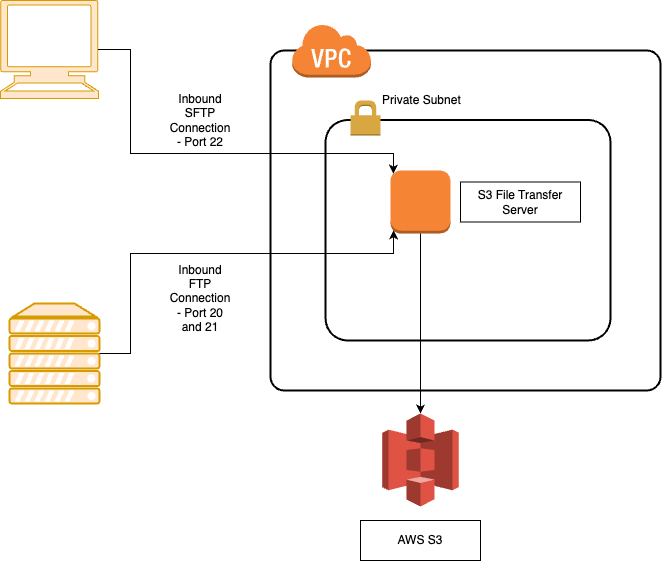

The diagram above was exported from draw.io. Its source (the exported page's mxGraphModel, read from the mxfile embedded in the PNG):
<mxGraphModel dx="954" dy="606" grid="1" gridSize="10" guides="1" tooltips="1" connect="1" arrows="1" fold="1" page="1" pageScale="1" pageWidth="1100" pageHeight="850" background="#ffffff" math="0" shadow="0">
  <root>
    <mxCell id="0" />
    <mxCell id="1" parent="0" />
    <mxCell id="6d17579d09794128-4" value="" style="rounded=1;arcSize=4;dashed=0;strokeColor=#000000;fillColor=none;gradientColor=none;strokeWidth=2;shadow=0;comic=0;fontFamily=Verdana;fontSize=12;fontColor=#000000;html=1;" parent="1" vertex="1">
      <mxGeometry x="420" y="260" width="390" height="340" as="geometry" />
    </mxCell>
    <mxCell id="6d17579d09794128-28" style="edgeStyle=orthogonalEdgeStyle;rounded=0;html=1;labelBackgroundColor=none;strokeWidth=1;fontFamily=Verdana;fontSize=12;" parent="1" edge="1">
      <mxGeometry relative="1" as="geometry">
        <Array as="points">
          <mxPoint x="860" y="574" />
          <mxPoint x="860" y="574" />
        </Array>
        <mxPoint x="762.5" y="574" as="sourcePoint" />
      </mxGeometry>
    </mxCell>
    <mxCell id="6d17579d09794128-29" style="edgeStyle=orthogonalEdgeStyle;rounded=0;html=1;labelBackgroundColor=none;strokeWidth=1;fontFamily=Verdana;fontSize=12;" parent="1" edge="1">
      <mxGeometry relative="1" as="geometry">
        <mxPoint x="716" y="573.5" as="sourcePoint" />
      </mxGeometry>
    </mxCell>
    <mxCell id="6d17579d09794128-36" style="edgeStyle=orthogonalEdgeStyle;rounded=0;html=1;labelBackgroundColor=none;strokeWidth=1;fontFamily=Verdana;fontSize=12;" parent="1" edge="1">
      <mxGeometry relative="1" as="geometry">
        <mxPoint x="449" y="573.5" as="sourcePoint" />
      </mxGeometry>
    </mxCell>
    <mxCell id="6d17579d09794128-30" style="edgeStyle=orthogonalEdgeStyle;rounded=0;html=1;labelBackgroundColor=none;strokeWidth=1;fontFamily=Verdana;fontSize=12;" parent="1" edge="1">
      <mxGeometry relative="1" as="geometry">
        <mxPoint x="580" y="573.5" as="sourcePoint" />
      </mxGeometry>
    </mxCell>
    <mxCell id="jfKH6r1La6HG0Xw_OyZM-2" value="" style="outlineConnect=0;dashed=0;verticalLabelPosition=bottom;verticalAlign=top;align=center;html=1;shape=mxgraph.aws3.virtual_private_cloud;fillColor=#F58534;gradientColor=none;" parent="1" vertex="1">
      <mxGeometry x="441" y="233" width="79.5" height="54" as="geometry" />
    </mxCell>
    <mxCell id="jfKH6r1La6HG0Xw_OyZM-6" value="" style="rounded=1;arcSize=10;dashed=0;strokeColor=#000000;fillColor=none;gradientColor=none;strokeWidth=2;" parent="1" vertex="1">
      <mxGeometry x="475" y="329.5" width="285" height="220.5" as="geometry" />
    </mxCell>
    <mxCell id="jfKH6r1La6HG0Xw_OyZM-7" value="" style="dashed=0;html=1;shape=mxgraph.aws3.permissions;fillColor=#D9A741;gradientColor=none;dashed=0;" parent="1" vertex="1">
      <mxGeometry x="500" y="310" width="30" height="35" as="geometry" />
    </mxCell>
    <mxCell id="jfKH6r1La6HG0Xw_OyZM-14" value="Private&amp;nbsp;Subnet&lt;br&gt;" style="text;html=1;resizable=0;points=[];autosize=1;align=left;verticalAlign=top;spacingTop=-4;" parent="1" vertex="1">
      <mxGeometry x="530" y="300" width="90" height="20" as="geometry" />
    </mxCell>
    <mxCell id="NzEpHzMm3wNQZrzRg9xH-1" value="" style="outlineConnect=0;dashed=0;verticalLabelPosition=bottom;verticalAlign=top;align=center;html=1;shape=mxgraph.aws3.instance;fillColor=#F58534;gradientColor=none;" parent="1" vertex="1">
      <mxGeometry x="540" y="380" width="60" height="63" as="geometry" />
    </mxCell>
    <mxCell id="NzEpHzMm3wNQZrzRg9xH-3" value="S3 File Transfer Server" style="fontStyle=0;html=1;whiteSpace=wrap;" parent="1" vertex="1">
      <mxGeometry x="610" y="391.5" width="120" height="40" as="geometry" />
    </mxCell>
    <mxCell id="NzEpHzMm3wNQZrzRg9xH-4" value="" style="shape=mxgraph.signs.tech.computer;html=1;pointerEvents=1;fillColor=#ffe6cc;strokeColor=#d79b00;verticalLabelPosition=bottom;verticalAlign=top;align=center;" parent="1" vertex="1">
      <mxGeometry x="150" y="210" width="98" height="98" as="geometry" />
    </mxCell>
    <mxCell id="NzEpHzMm3wNQZrzRg9xH-6" value="" style="verticalAlign=top;verticalLabelPosition=bottom;labelPosition=center;align=center;html=1;outlineConnect=0;fillColor=#ffe6cc;strokeColor=#d79b00;gradientDirection=north;strokeWidth=2;shape=mxgraph.networks.server;" parent="1" vertex="1">
      <mxGeometry x="159" y="513" width="90" height="100" as="geometry" />
    </mxCell>
    <mxCell id="NzEpHzMm3wNQZrzRg9xH-7" style="edgeStyle=orthogonalEdgeStyle;rounded=0;orthogonalLoop=1;jettySize=auto;html=1;entryX=0.05;entryY=0.05;entryDx=0;entryDy=0;entryPerimeter=0;exitX=0.995;exitY=0.5;exitDx=0;exitDy=0;exitPerimeter=0;" parent="1" source="NzEpHzMm3wNQZrzRg9xH-4" target="NzEpHzMm3wNQZrzRg9xH-1" edge="1">
      <mxGeometry relative="1" as="geometry">
        <Array as="points">
          <mxPoint x="280" y="259" />
          <mxPoint x="280" y="363" />
          <mxPoint x="543" y="363" />
        </Array>
      </mxGeometry>
    </mxCell>
    <mxCell id="NzEpHzMm3wNQZrzRg9xH-9" style="edgeStyle=orthogonalEdgeStyle;rounded=0;orthogonalLoop=1;jettySize=auto;html=1;entryX=0.05;entryY=0.95;entryDx=0;entryDy=0;entryPerimeter=0;" parent="1" source="NzEpHzMm3wNQZrzRg9xH-6" target="NzEpHzMm3wNQZrzRg9xH-1" edge="1">
      <mxGeometry relative="1" as="geometry">
        <Array as="points">
          <mxPoint x="280" y="563" />
          <mxPoint x="280" y="463" />
          <mxPoint x="543" y="463" />
        </Array>
      </mxGeometry>
    </mxCell>
    <mxCell id="NzEpHzMm3wNQZrzRg9xH-10" value="Inbound SFTP Connection - Port 22" style="text;html=1;align=center;verticalAlign=middle;whiteSpace=wrap;rounded=0;" parent="1" vertex="1">
      <mxGeometry x="320" y="315" width="60" height="30" as="geometry" />
    </mxCell>
    <mxCell id="LfJ0INE6ZsPErS4h_-fF-1" value="Inbound FTP Connection - Port 20 and 21" style="text;html=1;align=center;verticalAlign=middle;whiteSpace=wrap;rounded=0;" vertex="1" parent="1">
      <mxGeometry x="320" y="493" width="60" height="30" as="geometry" />
    </mxCell>
    <mxCell id="LfJ0INE6ZsPErS4h_-fF-2" value="" style="outlineConnect=0;dashed=0;verticalLabelPosition=bottom;verticalAlign=top;align=center;html=1;shape=mxgraph.aws3.s3;fillColor=#E05243;gradientColor=none;" vertex="1" parent="1">
      <mxGeometry x="531.75" y="623" width="76.5" height="93" as="geometry" />
    </mxCell>
    <mxCell id="LfJ0INE6ZsPErS4h_-fF-3" style="edgeStyle=orthogonalEdgeStyle;rounded=0;orthogonalLoop=1;jettySize=auto;html=1;exitX=0.5;exitY=1;exitDx=0;exitDy=0;exitPerimeter=0;entryX=0.5;entryY=0;entryDx=0;entryDy=0;entryPerimeter=0;" edge="1" parent="1" source="NzEpHzMm3wNQZrzRg9xH-1" target="LfJ0INE6ZsPErS4h_-fF-2">
      <mxGeometry relative="1" as="geometry" />
    </mxCell>
    <mxCell id="LfJ0INE6ZsPErS4h_-fF-4" value="AWS S3" style="fontStyle=0;html=1;whiteSpace=wrap;" vertex="1" parent="1">
      <mxGeometry x="510" y="730" width="120" height="40" as="geometry" />
    </mxCell>
  </root>
</mxGraphModel>